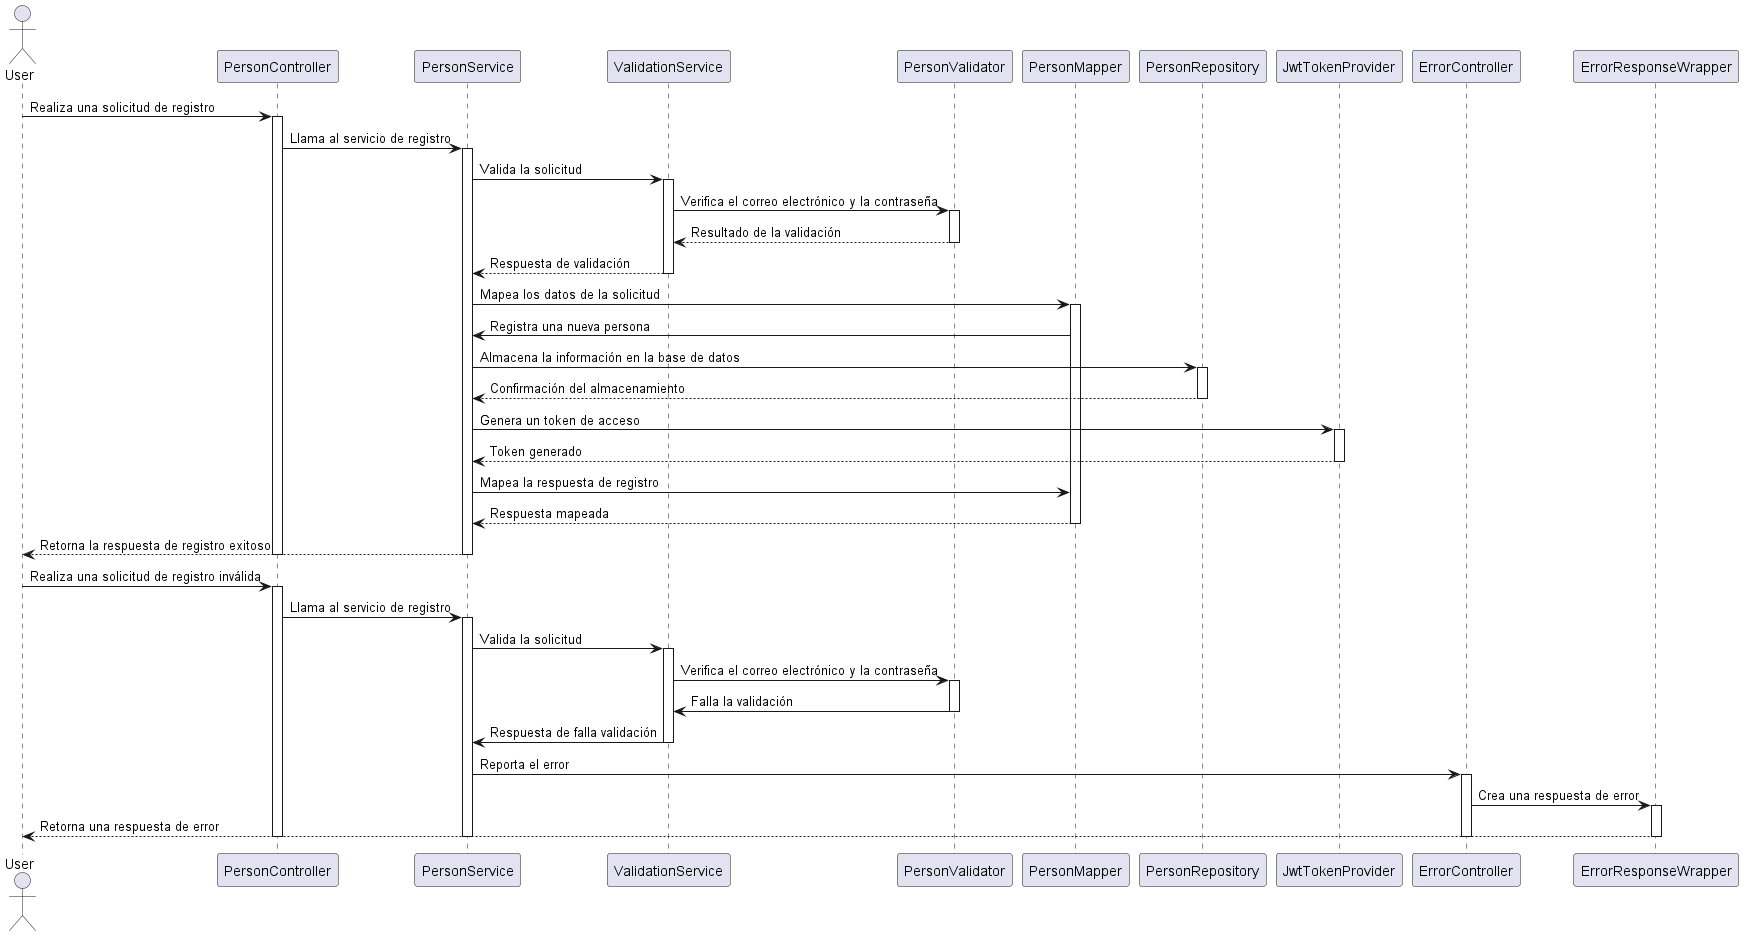

The diagram above was rendered by PlantUML. Its source (embedded in the PNG):
@startuml
actor User

User -> PersonController: Realiza una solicitud de registro
activate PersonController
PersonController -> PersonService: Llama al servicio de registro
activate PersonService
PersonService -> ValidationService: Valida la solicitud
activate ValidationService
ValidationService -> PersonValidator: Verifica el correo electrónico y la contraseña
activate PersonValidator
PersonValidator --> ValidationService: Resultado de la validación
deactivate PersonValidator
ValidationService --> PersonService: Respuesta de validación
deactivate ValidationService
PersonService -> PersonMapper: Mapea los datos de la solicitud
activate PersonMapper
PersonMapper -> PersonService: Registra una nueva persona
PersonService -> PersonRepository: Almacena la información en la base de datos
activate PersonRepository
PersonRepository --> PersonService: Confirmación del almacenamiento
deactivate PersonRepository
PersonService -> JwtTokenProvider: Genera un token de acceso
activate JwtTokenProvider
JwtTokenProvider --> PersonService: Token generado
deactivate JwtTokenProvider
PersonService -> PersonMapper: Mapea la respuesta de registro
PersonMapper --> PersonService: Respuesta mapeada
deactivate PersonMapper
PersonService --> User: Retorna la respuesta de registro exitoso
deactivate PersonService
deactivate PersonController
User -> PersonController: Realiza una solicitud de registro inválida
activate PersonController
PersonController -> PersonService: Llama al servicio de registro
activate PersonService
PersonService -> ValidationService: Valida la solicitud
activate ValidationService
ValidationService -> PersonValidator: Verifica el correo electrónico y la contraseña
activate PersonValidator
PersonValidator -> ValidationService: Falla la validación
deactivate PersonValidator
ValidationService -> PersonService: Respuesta de falla validación
deactivate ValidationService
PersonService -> ErrorController: Reporta el error
activate ErrorController
ErrorController -> ErrorResponseWrapper: Crea una respuesta de error
activate ErrorResponseWrapper
ErrorResponseWrapper --> User: Retorna una respuesta de error
deactivate ErrorResponseWrapper
deactivate ErrorController
deactivate PersonMapper
deactivate PersonService
deactivate PersonController


@enduml